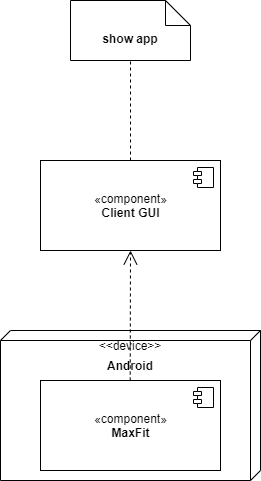

The diagram above was exported from draw.io. Its source (the exported page's mxGraphModel, read from the mxfile embedded in the PNG):
<mxGraphModel dx="1038" dy="580" grid="1" gridSize="10" guides="1" tooltips="1" connect="1" arrows="1" fold="1" page="1" pageScale="1" pageWidth="1100" pageHeight="850" background="#ffffff" math="0" shadow="0">
  <root>
    <mxCell id="0" />
    <mxCell id="1" parent="0" />
    <mxCell id="39150e848f15840c-3" value="" style="verticalAlign=top;align=left;spacingTop=8;spacingLeft=2;spacingRight=12;shape=cube;size=10;direction=south;fontStyle=4;html=1;rounded=0;shadow=0;comic=0;labelBackgroundColor=none;strokeWidth=1;fontFamily=Verdana;fontSize=12" parent="1" vertex="1">
      <mxGeometry x="370" y="410" width="260" height="150" as="geometry" />
    </mxCell>
    <mxCell id="ftaLh8JXmfAaiRO41FxQ-1" value="«component»&lt;br&gt;&lt;b&gt;MaxFit&lt;/b&gt;" style="html=1;dropTarget=0;" parent="1" vertex="1">
      <mxGeometry x="410" y="460" width="180" height="90" as="geometry" />
    </mxCell>
    <mxCell id="ftaLh8JXmfAaiRO41FxQ-2" value="" style="shape=module;jettyWidth=8;jettyHeight=4;" parent="ftaLh8JXmfAaiRO41FxQ-1" vertex="1">
      <mxGeometry x="1" width="20" height="20" relative="1" as="geometry">
        <mxPoint x="-27" y="7" as="offset" />
      </mxGeometry>
    </mxCell>
    <mxCell id="ftaLh8JXmfAaiRO41FxQ-3" value="&amp;lt;&amp;lt;device&amp;gt;&amp;gt;" style="text;html=1;strokeColor=none;fillColor=none;align=center;verticalAlign=middle;whiteSpace=wrap;rounded=0;" parent="1" vertex="1">
      <mxGeometry x="480" y="415" width="40" height="20" as="geometry" />
    </mxCell>
    <mxCell id="ftaLh8JXmfAaiRO41FxQ-4" value="&lt;b&gt;Android&lt;/b&gt;" style="text;html=1;strokeColor=none;fillColor=none;align=center;verticalAlign=middle;whiteSpace=wrap;rounded=0;" parent="1" vertex="1">
      <mxGeometry x="480" y="435" width="40" height="20" as="geometry" />
    </mxCell>
    <mxCell id="ftaLh8JXmfAaiRO41FxQ-6" value="" style="endArrow=open;endSize=12;dashed=1;html=1;" parent="1" edge="1">
      <mxGeometry width="160" relative="1" as="geometry">
        <mxPoint x="499.71" y="460" as="sourcePoint" />
        <mxPoint x="500" y="330" as="targetPoint" />
      </mxGeometry>
    </mxCell>
    <mxCell id="ftaLh8JXmfAaiRO41FxQ-7" value="«component»&lt;br&gt;&lt;b&gt;Client GUI&lt;/b&gt;" style="html=1;dropTarget=0;" parent="1" vertex="1">
      <mxGeometry x="410" y="240" width="180" height="90" as="geometry" />
    </mxCell>
    <mxCell id="ftaLh8JXmfAaiRO41FxQ-8" value="" style="shape=module;jettyWidth=8;jettyHeight=4;" parent="ftaLh8JXmfAaiRO41FxQ-7" vertex="1">
      <mxGeometry x="1" width="20" height="20" relative="1" as="geometry">
        <mxPoint x="-27" y="7" as="offset" />
      </mxGeometry>
    </mxCell>
    <mxCell id="ftaLh8JXmfAaiRO41FxQ-9" value="&lt;b&gt;show app&lt;/b&gt;" style="shape=note2;boundedLbl=1;whiteSpace=wrap;html=1;size=25;verticalAlign=top;align=center;" parent="1" vertex="1">
      <mxGeometry x="440" y="80" width="120" height="60" as="geometry" />
    </mxCell>
    <mxCell id="ftaLh8JXmfAaiRO41FxQ-10" value="" style="endArrow=none;dashed=1;html=1;entryX=0.5;entryY=1;entryDx=0;entryDy=0;entryPerimeter=0;exitX=0.5;exitY=0;exitDx=0;exitDy=0;" parent="1" source="ftaLh8JXmfAaiRO41FxQ-7" target="ftaLh8JXmfAaiRO41FxQ-9" edge="1">
      <mxGeometry width="50" height="50" relative="1" as="geometry">
        <mxPoint x="320" y="240" as="sourcePoint" />
        <mxPoint x="370" y="190" as="targetPoint" />
      </mxGeometry>
    </mxCell>
  </root>
</mxGraphModel>